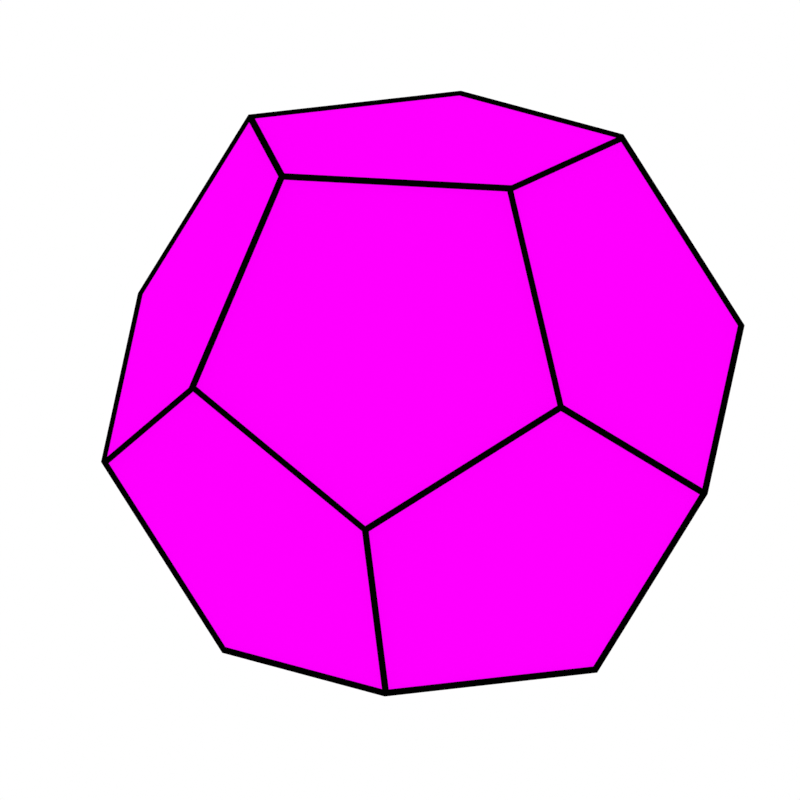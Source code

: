 # Source: dodehaderon.blend  (saved by Blender 4.2.66; exported with 4.5.12 LTS)
import bpy
from mathutils import Matrix  # noqa: F401  (used for matrix-valued properties, if any)

bpy.ops.wm.read_factory_settings(use_empty=True)
scene = bpy.context.scene
scene.name = 'Scene'

# ---- collections
col_collection = bpy.data.collections.new('Collection'); scene.collection.children.link(col_collection)

# ---- images (referenced by path relative to the original .blend; pixels are not part of the script)
import os
ASSET_DIR = os.environ.get("B2B_ASSET_DIR", "")  # directory of the original .blend (textures are referenced by path, not embedded)
HERE = os.path.dirname(os.path.abspath(__file__))  # packed textures are extracted next to this script under _unpacked/

def load_image(name, relpath, width, height, colorspace="sRGB"):
    """Load a texture the original file referenced (path relative to the .blend, or extracted next to this script)."""
    p = next((c for c in (os.path.join(HERE, relpath), os.path.join(ASSET_DIR, relpath)) if relpath and os.path.exists(c)), "")
    if p:
        img = bpy.data.images.load(p, check_existing=True)
        img.name = name
    else:  # same state as the original file: an image datablock whose file is absent (Cycles renders it pink)
        img = bpy.data.images.new(name, width, height)
        img.source = "FILE"
        img.filepath = "//" + (relpath or name)
    img.colorspace_settings.name = colorspace
    return img
img_f_png = load_image('F.png', 'F.png', 1024, 1024, 'sRGB')
img_a_png = load_image('A.png', 'A.png', 1024, 1024, 'sRGB')
img_b_png = load_image('B.png', 'B.png', 1024, 1024, 'sRGB')
img_c_png = load_image('C.png', 'C.png', 1024, 1024, 'sRGB')
img_d_png = load_image('D.png', 'D.png', 1024, 1024, 'sRGB')
img_e_png = load_image('E.png', 'E.png', 1024, 1024, 'sRGB')

# ---- materials (node trees are filled in below, after node groups)
mat_f = bpy.data.materials.new('F')
mat_a = bpy.data.materials.new('A')
mat_b = bpy.data.materials.new('B')
mat_c_001 = bpy.data.materials.new('C.001')
mat_d = bpy.data.materials.new('D')
mat_material_003 = bpy.data.materials.new('Material.003')
mat_material = bpy.data.materials.new('Material')

# ---- material node trees
mat_f.use_nodes = True; mat_f.node_tree.nodes.clear()
_N = mat_f.node_tree.nodes; _L = mat_f.node_tree.links
n0 = _N.new('ShaderNodeOutputMaterial'); n0.name = 'Material Output'; n0.location = (300, 300)
n1 = _N.new('ShaderNodeMixShader'); n1.name = 'Mix Shader'; n1.location = (10, 300)
n1.inputs[0].default_value = 0.9
n2 = _N.new('ShaderNodeBsdfDiffuse'); n2.name = 'Diffuse BSDF'; n2.location = (-190, 220)
n2.inputs[0].default_value = (1.0, 1.0, 1.0, 1.0)
n3 = _N.new('ShaderNodeBsdfTransparent'); n3.name = 'Transparent BSDF'; n3.location = (-180, 180)
n4 = _N.new('ShaderNodeMixShader'); n4.name = 'Mix Shader.001'; n4.location = (36, 644)
n5 = _N.new('ShaderNodeBsdfDiffuse'); n5.name = 'Diffuse BSDF.001'; n5.location = (-164, 564)
n6 = _N.new('ShaderNodeBsdfTransparent'); n6.name = 'Transparent BSDF.001'; n6.location = (-160, 417)
n7 = _N.new('ShaderNodeTexImage'); n7.name = 'Image Texture'; n7.location = (-454, 524)
n7.image = img_f_png
n7.extension = 'EXTEND'
n8 = _N.new('ShaderNodeValToRGB'); n8.name = 'Color Ramp'; n8.location = (-260, 810)
n8.color_ramp.interpolation = 'CONSTANT'
while len(n8.color_ramp.elements) > 1: n8.color_ramp.elements.remove(n8.color_ramp.elements[-1])
n8.color_ramp.elements[0].position = 0.0; n8.color_ramp.elements[0].color = (0.0, 0.0, 0.0, 1.0)
_e = n8.color_ramp.elements.new(1.0); _e.color = (0.5, 0.5, 0.5, 1.0)
_L.new(n2.outputs[0], n1.inputs[1])
_L.new(n3.outputs[0], n1.inputs[2])
_L.new(n5.outputs[0], n4.inputs[1])
_L.new(n6.outputs[0], n4.inputs[2])
_L.new(n7.outputs[0], n5.inputs[0])
_L.new(n4.outputs[0], n0.inputs[0])
_L.new(n8.outputs[0], n4.inputs[0])
_L.new(n7.outputs[0], n8.inputs[0])
n0.is_active_output = True
mat_a.use_nodes = True; mat_a.node_tree.nodes.clear()
_N = mat_a.node_tree.nodes; _L = mat_a.node_tree.links
n0 = _N.new('ShaderNodeOutputMaterial'); n0.name = 'Material Output'; n0.location = (191, 333)
n1 = _N.new('ShaderNodeMixShader'); n1.name = 'Mix Shader'; n1.location = (10, 300)
n2 = _N.new('ShaderNodeBsdfDiffuse'); n2.name = 'Diffuse BSDF'; n2.location = (-190, 220)
n3 = _N.new('ShaderNodeBsdfTransparent'); n3.name = 'Transparent BSDF'; n3.location = (-186, 74)
n4 = _N.new('ShaderNodeTexImage'); n4.name = 'Image Texture'; n4.location = (-480, 180)
n4.image = img_a_png
n4.extension = 'EXTEND'
n5 = _N.new('ShaderNodeValToRGB'); n5.name = 'Color Ramp'; n5.location = (-317, 494)
n5.color_ramp.interpolation = 'CONSTANT'
while len(n5.color_ramp.elements) > 1: n5.color_ramp.elements.remove(n5.color_ramp.elements[-1])
n5.color_ramp.elements[0].position = 0.0; n5.color_ramp.elements[0].color = (0.0, 0.0, 0.0, 1.0)
_e = n5.color_ramp.elements.new(1.0); _e.color = (0.5, 0.5, 0.5, 1.0)
_L.new(n1.outputs[0], n0.inputs[0])
_L.new(n2.outputs[0], n1.inputs[1])
_L.new(n3.outputs[0], n1.inputs[2])
_L.new(n4.outputs[0], n2.inputs[0])
_L.new(n5.outputs[0], n1.inputs[0])
_L.new(n4.outputs[0], n5.inputs[0])
n0.is_active_output = True
mat_b.use_nodes = True; mat_b.node_tree.nodes.clear()
_N = mat_b.node_tree.nodes; _L = mat_b.node_tree.links
n0 = _N.new('ShaderNodeOutputMaterial'); n0.name = 'Material Output.001'; n0.location = (237, 658)
n1 = _N.new('ShaderNodeMixShader'); n1.name = 'Mix Shader'; n1.location = (7, 613)
n2 = _N.new('ShaderNodeBsdfDiffuse'); n2.name = 'Diffuse BSDF'; n2.location = (-228, 533)
n3 = _N.new('ShaderNodeBsdfTransparent'); n3.name = 'Transparent BSDF'; n3.location = (-224, 386)
n4 = _N.new('ShaderNodeTexImage'); n4.name = 'Image Texture'; n4.location = (-677, 493)
n4.image = img_b_png
n4.extension = 'EXTEND'
n5 = _N.new('ShaderNodeValToRGB'); n5.name = 'Color Ramp'; n5.location = (-315, 793)
n5.color_ramp.interpolation = 'CONSTANT'
while len(n5.color_ramp.elements) > 1: n5.color_ramp.elements.remove(n5.color_ramp.elements[-1])
n5.color_ramp.elements[0].position = 0.0; n5.color_ramp.elements[0].color = (0.0, 0.0, 0.0, 1.0)
_e = n5.color_ramp.elements.new(1.0); _e.color = (0.5, 0.5, 0.5, 1.0)
_L.new(n1.outputs[0], n0.inputs[0])
_L.new(n2.outputs[0], n1.inputs[1])
_L.new(n3.outputs[0], n1.inputs[2])
_L.new(n4.outputs[0], n2.inputs[0])
_L.new(n5.outputs[0], n1.inputs[0])
_L.new(n4.outputs[0], n5.inputs[0])
n0.is_active_output = True
mat_c_001.use_nodes = True; mat_c_001.node_tree.nodes.clear()
_N = mat_c_001.node_tree.nodes; _L = mat_c_001.node_tree.links
n0 = _N.new('ShaderNodeOutputMaterial'); n0.name = 'Material Output'; n0.location = (300, 300)
n1 = _N.new('ShaderNodeMixShader'); n1.name = 'Mix Shader'; n1.location = (49, 717)
n2 = _N.new('ShaderNodeBsdfDiffuse'); n2.name = 'Diffuse BSDF'; n2.location = (-151, 637)
n3 = _N.new('ShaderNodeBsdfTransparent'); n3.name = 'Transparent BSDF'; n3.location = (-147, 491)
n4 = _N.new('ShaderNodeTexImage'); n4.name = 'Image Texture'; n4.location = (-441, 597)
n4.image = img_c_png
n4.extension = 'EXTEND'
n5 = _N.new('ShaderNodeValToRGB'); n5.name = 'Color Ramp'; n5.location = (-245, 905)
n5.color_ramp.interpolation = 'CONSTANT'
while len(n5.color_ramp.elements) > 1: n5.color_ramp.elements.remove(n5.color_ramp.elements[-1])
n5.color_ramp.elements[0].position = 0.0; n5.color_ramp.elements[0].color = (0.0, 0.0, 0.0, 1.0)
_e = n5.color_ramp.elements.new(1.0); _e.color = (0.5, 0.5, 0.5, 1.0)
_L.new(n2.outputs[0], n1.inputs[1])
_L.new(n3.outputs[0], n1.inputs[2])
_L.new(n4.outputs[0], n2.inputs[0])
_L.new(n1.outputs[0], n0.inputs[0])
_L.new(n5.outputs[0], n1.inputs[0])
_L.new(n4.outputs[0], n5.inputs[0])
n0.is_active_output = True
mat_d.use_nodes = True; mat_d.node_tree.nodes.clear()
_N = mat_d.node_tree.nodes; _L = mat_d.node_tree.links
n0 = _N.new('ShaderNodeOutputMaterial'); n0.name = 'Material Output'; n0.location = (300, 300)
n1 = _N.new('ShaderNodeMixShader'); n1.name = 'Mix Shader'; n1.location = (95, 669)
n2 = _N.new('ShaderNodeBsdfDiffuse'); n2.name = 'Diffuse BSDF'; n2.location = (-105, 589)
n3 = _N.new('ShaderNodeBsdfTransparent'); n3.name = 'Transparent BSDF'; n3.location = (-101, 442)
n4 = _N.new('ShaderNodeTexImage'); n4.name = 'Image Texture'; n4.location = (-395, 549)
n4.image = img_d_png
n4.extension = 'EXTEND'
n5 = _N.new('ShaderNodeValToRGB'); n5.name = 'Color Ramp'; n5.location = (-219, 862)
n5.color_ramp.interpolation = 'CONSTANT'
while len(n5.color_ramp.elements) > 1: n5.color_ramp.elements.remove(n5.color_ramp.elements[-1])
n5.color_ramp.elements[0].position = 0.0; n5.color_ramp.elements[0].color = (0.0, 0.0, 0.0, 1.0)
_e = n5.color_ramp.elements.new(1.0); _e.color = (0.5, 0.5, 0.5, 1.0)
_L.new(n2.outputs[0], n1.inputs[1])
_L.new(n3.outputs[0], n1.inputs[2])
_L.new(n4.outputs[0], n2.inputs[0])
_L.new(n1.outputs[0], n0.inputs[0])
_L.new(n5.outputs[0], n1.inputs[0])
_L.new(n4.outputs[0], n5.inputs[0])
n0.is_active_output = True
mat_material_003.use_nodes = True; mat_material_003.node_tree.nodes.clear()
_N = mat_material_003.node_tree.nodes; _L = mat_material_003.node_tree.links
n0 = _N.new('ShaderNodeOutputMaterial'); n0.name = 'Material Output'; n0.location = (300, 300)
n1 = _N.new('ShaderNodeMixShader'); n1.name = 'Mix Shader'; n1.location = (160, 526)
n2 = _N.new('ShaderNodeBsdfDiffuse'); n2.name = 'Diffuse BSDF'; n2.location = (-40, 446)
n3 = _N.new('ShaderNodeBsdfTransparent'); n3.name = 'Transparent BSDF'; n3.location = (-36, 299)
n4 = _N.new('ShaderNodeTexImage'); n4.name = 'Image Texture'; n4.location = (-330, 406)
n4.image = img_e_png
n4.extension = 'EXTEND'
n5 = _N.new('ShaderNodeValToRGB'); n5.name = 'Color Ramp'; n5.location = (-149, 715)
n5.color_ramp.interpolation = 'CONSTANT'
while len(n5.color_ramp.elements) > 1: n5.color_ramp.elements.remove(n5.color_ramp.elements[-1])
n5.color_ramp.elements[0].position = 0.0; n5.color_ramp.elements[0].color = (0.0, 0.0, 0.0, 1.0)
_e = n5.color_ramp.elements.new(1.0); _e.color = (0.5, 0.5, 0.5, 1.0)
_L.new(n2.outputs[0], n1.inputs[1])
_L.new(n3.outputs[0], n1.inputs[2])
_L.new(n4.outputs[0], n2.inputs[0])
_L.new(n1.outputs[0], n0.inputs[0])
_L.new(n5.outputs[0], n1.inputs[0])
_L.new(n4.outputs[0], n5.inputs[0])
n0.is_active_output = True
mat_material.use_nodes = True; mat_material.node_tree.nodes.clear()
_N = mat_material.node_tree.nodes; _L = mat_material.node_tree.links
n0 = _N.new('ShaderNodeOutputMaterial'); n0.name = 'Material Output'; n0.location = (300, 300)
n1 = _N.new('ShaderNodeEmission'); n1.name = 'Emission'; n1.location = (10, 300)
n1.inputs[1].default_value = 0.0
_L.new(n1.outputs[0], n0.inputs[0])
n0.is_active_output = True

# ---- world
world_world = bpy.data.worlds.new('World'); scene.world = world_world
world_world.use_nodes = True; world_world.node_tree.nodes.clear()
_N = world_world.node_tree.nodes; _L = world_world.node_tree.links
n0 = _N.new('ShaderNodeOutputWorld'); n0.name = 'World Output'; n0.location = (300, 300)
n1 = _N.new('ShaderNodeBackground'); n1.name = 'Background'; n1.location = (10, 300)
n1.inputs[0].default_value = (1.0, 1.0, 1.0, 1.0)
_L.new(n1.outputs[0], n0.inputs[0])
n0.is_active_output = True
world_world.color = (0.05088, 0.05088, 0.05088)
world_world.sun_shadow_jitter_overblur = 0.0

# ---- cameras
cam_camera_001 = bpy.data.cameras.new('Camera.001')
cam_camera_001.type = 'ORTHO'
cam_camera_001.ortho_scale = 2.5

# ---- meshes
me_solid = bpy.data.meshes.new('Solid')
me_solid.from_pydata([(-0.003994, -0.349, -0.9371), (-0.6012, 0.5661, -0.564), (-0.3313, -0.9435, -0.002884), (-0.9285, -0.02839, 0.3702), (0.9285, 0.02839, -0.3702), (0.3313, 0.9435, 0.002884), (0.6012, -0.5661, 0.564), (0.003994, 0.349, 0.9371), (-0.02336, 0.3643, -0.931), (0.553, 0.5976, -0.5806), (-0.553, -0.5976, 0.5806), (0.02336, -0.3643, 0.931), (-0.5699, -0.5881, -0.5739), (-0.939, -0.02254, -0.3433), (0.939, 0.02254, 0.3433), (0.5699, 0.5881, 0.5739), (0.5843, -0.5566, -0.5905), (0.382, -0.9241, -0.01317), (-0.382, 0.9241, 0.01317), (-0.5843, 0.5566, 0.5905)], [], [(0, 8, 9, 4, 16), (0, 12, 13, 1, 8), (0, 16, 17, 2, 12), (8, 1, 18, 5, 9), (12, 2, 10, 3, 13), (16, 4, 14, 6, 17), (9, 5, 15, 14, 4), (6, 11, 10, 2, 17), (3, 19, 18, 1, 13), (7, 15, 5, 18, 19), (7, 11, 6, 14, 15), (7, 19, 3, 10, 11)])
me_solid.polygons.foreach_set('material_index', [0, 3, 4, 1, 5, 2, 5, 1, 2, 4, 3, 0])
_uv = me_solid.uv_layers.new(name='UVMap')
_uv.uv.foreach_set('vector', [1.053, 1.324, 1.52, 0.151, 0.58, -0.6126, -0.4692, 0.08799, -0.1769, 1.285, -0.2423, -0.5785, -0.6163, 0.861, 0.5939, 1.734, 1.683, 0.8348, 1.173, -0.5746, 1.123, -0.4216, 1.48, 0.802, 0.4263, 1.577, -0.5848, 0.8333, -0.1545, -0.4038, 1.491, 0.6487, 1.135, -0.4826, -0.08785, -0.4633, -0.4875, 0.6799, 0.4883, 1.367, 1.622, 0.8046, 0.494, 1.614, -0.5659, 0.8124, -0.09258, -0.492, 1.259, -0.497, 1.52, 0.9839, 1.368, -0.2773, 0.1139, -0.456, -0.5016, 0.6838, 0.3603, 1.572, 1.627, 0.8093, 1.248, -0.449, -0.1252, -0.4608, -0.5954, 0.7905, 0.4877, 1.576, 0.4928, 1.391, -0.4661, 0.6935, -0.08705, -0.4802, 1.106, -0.5078, 1.464, 0.649, 0.3031, 1.641, -0.5574, 0.707, 0.03662, -0.4596, 1.274, -0.2441, 1.435, 1.06, -0.6923, 0.8569, 0.4604, 1.632, 1.612, 0.7957, 1.173, -0.4985, -0.2535, -0.4608, 1.702, 0.8122, 0.6199, 1.667, -0.632, 0.8558, -0.2859, -0.475, 1.136, -0.4865, -0.4705, 0.05758, 0.5619, -0.6383, 1.51, 0.1709, 1.064, 1.367, -0.1603, 1.297])
me_solid.materials.append(mat_f)
me_solid.materials.append(mat_a)
me_solid.materials.append(mat_b)
me_solid.materials.append(mat_c_001)
me_solid.materials.append(mat_d)
me_solid.materials.append(mat_material_003)
me_solid.update()
me_solid_002 = bpy.data.meshes.new('Solid.002')
me_solid_002.from_pydata([(-0.003994, -0.349, -0.9371), (-0.6012, 0.5661, -0.564), (-0.3313, -0.9435, -0.002884), (-0.9285, -0.02839, 0.3702), (0.9285, 0.02839, -0.3702), (0.3313, 0.9435, 0.002884), (0.6012, -0.5661, 0.564), (0.003994, 0.349, 0.9371), (-0.02336, 0.3643, -0.931), (0.553, 0.5976, -0.5806), (-0.553, -0.5976, 0.5806), (0.02336, -0.3643, 0.931), (-0.5699, -0.5881, -0.5739), (-0.939, -0.02254, -0.3433), (0.939, 0.02254, 0.3433), (0.5699, 0.5881, 0.5739), (0.5843, -0.5566, -0.5905), (0.382, -0.9241, -0.01317), (-0.382, 0.9241, 0.01317), (-0.5843, 0.5566, 0.5905)], [], [(0, 8, 9, 4, 16), (0, 12, 13, 1, 8), (0, 16, 17, 2, 12), (8, 1, 18, 5, 9), (12, 2, 10, 3, 13), (16, 4, 14, 6, 17), (9, 5, 15, 14, 4), (6, 11, 10, 2, 17), (3, 19, 18, 1, 13), (7, 15, 5, 18, 19), (7, 11, 6, 14, 15), (7, 19, 3, 10, 11)])
_uv = me_solid_002.uv_layers.new(name='UVMap')
_uv.uv.foreach_set('vector', [0.2036, 0.7303, 0.2036, 0.9363, 0.07776, 1.0, -4.123e-09, 0.8333, 0.07776, 0.6667, -2.272e-09, 0.2697, -6.907e-09, 0.06366, 0.1258, 4.288e-09, 0.2036, 0.1667, 0.1258, 0.3333, 0.2678, 0.2515, 0.4639, 0.1619, 0.5668, 0.4185, 0.4544, 0.6768, 0.2619, 0.5698, 0.2323, 0.04737, 0.5808, 0.03423, 0.692, 0.5442, 0.4121, 0.8726, 0.128, 0.5655, 0.6108, 0.06366, 0.6108, 0.2697, 0.4849, 0.3333, 0.4072, 0.1667, 0.4849, -5.323e-09, 0.4639, 0.1619, 0.6206, -0.07854, 0.8096, 0.0917, 0.7641, 0.4243, 0.5668, 0.4185, 0.4849, 0.6667, 0.6108, 0.7303, 0.6108, 0.9363, 0.4849, 1.0, 0.4072, 0.8333, 0.1933, 0.02581, 0.5388, -7.153e-07, 0.6644, 0.5095, 0.3965, 0.8501, 0.1054, 0.5512, 0.6467, -0.09479, 0.4751, 0.1103, 0.5597, 0.4065, 0.7636, 0.419, 0.825, 0.09596, 0.2495, 0.2095, 0.2403, 0.5742, 0.4644, 0.6804, 0.5597, 0.4065, 0.4751, 0.1103, 0.8143, 0.1667, 0.7366, 0.3333, 0.6108, 0.2697, 0.6108, 0.06366, 0.7366, -1.624e-08, 0.6108, 0.5, 0.6885, 0.3333, 0.8143, 0.397, 0.8143, 0.603, 0.6885, 0.6667])
me_solid_002.materials.append(mat_material)
me_solid_002.update()

# ---- objects
ob_dodecahedron = bpy.data.objects.new('dodecahedron', me_solid)
ob_camera = bpy.data.objects.new('Camera', cam_camera_001)
ob_wireframe = bpy.data.objects.new('wireframe', me_solid_002)

# ---- transforms, parenting, visibility, modifiers, constraints
ob_dodecahedron.location = (0.0, 0.0, 0.0)
ob_dodecahedron.rotation_euler = (-1.026, -0.01403, 0.8152)
ob_dodecahedron.scale = (1.019, 1.019, 1.019)
ob_camera.location = (-1.751, -6.333, 1.775)
ob_camera.rotation_euler = (1.304, 2.278e-05, -0.2589)
ob_wireframe.location = (0.0, 0.0, 0.0)
ob_wireframe.rotation_euler = (-1.026, -0.01403, 0.8152)
ob_wireframe.scale = (1.019, 1.019, 1.019)
_m = ob_wireframe.modifiers.new('Wireframe', 'WIREFRAME')
_m.thickness = 0.025

# ---- collection membership
col_collection.objects.link(ob_dodecahedron)
col_collection.objects.link(ob_camera)
col_collection.objects.link(ob_wireframe)

# ---- scene / render settings (as saved in the file)
scene.camera = ob_camera
scene.frame_start = 1; scene.frame_end = 250; scene.frame_set(1)
scene.render.engine = 'CYCLES'
scene.render.resolution_y = 1920
scene.cycles.samples = 1024
scene.view_settings.view_transform = 'Standard'
bpy.context.view_layer.update()
